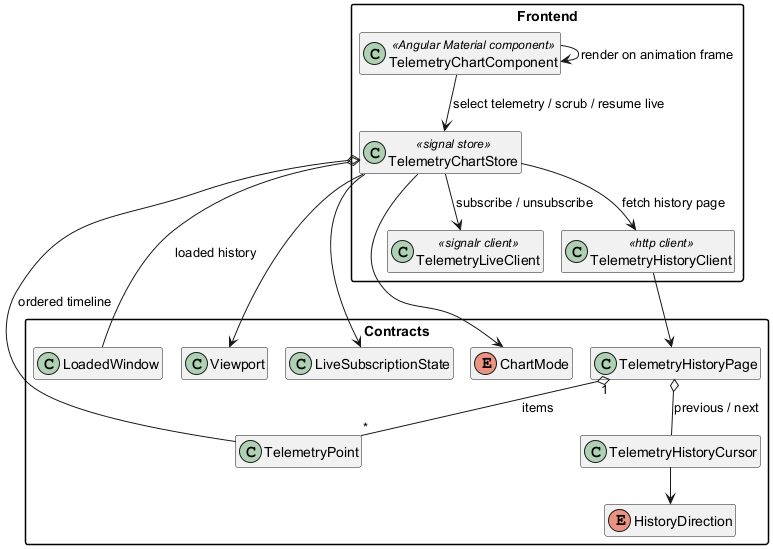

The diagram above was rendered by PlantUML. Its source (embedded in the PNG):
@startuml
!pragma layout smetana
hide empty members
skinparam classAttributeIconSize 0
skinparam packageStyle rectangle

package "Frontend" {
  class TelemetryChartComponent <<Angular Material component>>
  class TelemetryChartStore <<signal store>>
  class TelemetryLiveClient <<signalr client>>
  class TelemetryHistoryClient <<http client>>
}

package "Contracts" {
  class TelemetryPoint
  class TelemetryHistoryCursor
  class TelemetryHistoryPage
  class LoadedWindow
  class Viewport
  class LiveSubscriptionState
  enum ChartMode
  enum HistoryDirection
}

TelemetryChartComponent --> TelemetryChartStore : select telemetry / scrub / resume live
TelemetryChartComponent --> TelemetryChartComponent : render on animation frame
TelemetryChartStore --> TelemetryLiveClient : subscribe / unsubscribe
TelemetryChartStore --> TelemetryHistoryClient : fetch history page
TelemetryChartStore o-- TelemetryPoint : ordered timeline
TelemetryChartStore o-- LoadedWindow : loaded history
TelemetryChartStore --> LiveSubscriptionState
TelemetryChartStore --> Viewport
TelemetryChartStore --> ChartMode
TelemetryHistoryClient --> TelemetryHistoryPage
TelemetryHistoryPage o-- TelemetryHistoryCursor : previous / next
TelemetryHistoryPage "1" o-- "*" TelemetryPoint : items
TelemetryHistoryCursor --> HistoryDirection
@enduml